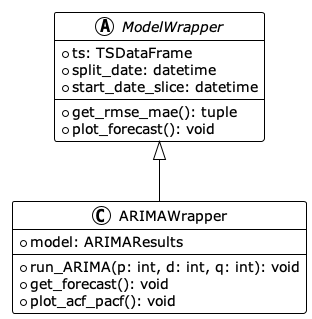

The diagram above was rendered by PlantUML. Its source (embedded in the PNG):
@startuml
!theme plain

abstract class ModelWrapper {
    +ts: TSDataFrame
    +split_date: datetime
    +start_date_slice: datetime
    +get_rmse_mae(): tuple
    +plot_forecast(): void
}

class ARIMAWrapper {
    +model: ARIMAResults
    +run_ARIMA(p: int, d: int, q: int): void
    +get_forecast(): void
    +plot_acf_pacf(): void
}

ModelWrapper <|-- ARIMAWrapper

@enduml